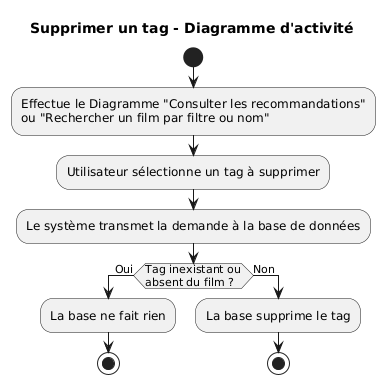

The diagram above was rendered by PlantUML. Its source (embedded in the PNG):
@startuml
title Supprimer un tag - Diagramme d'activité

start

:Effectue le Diagramme "Consulter les recommandations"
ou "Rechercher un film par filtre ou nom";

:Utilisateur sélectionne un tag à supprimer;

:Le système transmet la demande à la base de données;

if (Tag inexistant ou\nabsent du film ?) then (Oui)
  :La base ne fait rien;
  stop
else (Non)
  :La base supprime le tag;
  stop
endif
@enduml